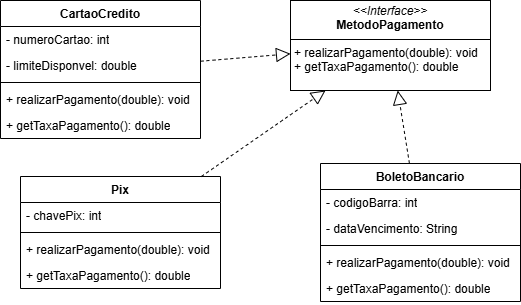

The diagram above was exported from draw.io. Its source (the exported page's mxGraphModel, read from the mxfile embedded in the PNG):
<mxGraphModel dx="1275" dy="536" grid="1" gridSize="10" guides="1" tooltips="1" connect="1" arrows="1" fold="1" page="1" pageScale="1" pageWidth="827" pageHeight="1169" math="0" shadow="0">
  <root>
    <mxCell id="0" />
    <mxCell id="1" parent="0" />
    <mxCell id="s9OtksDD3tiYaetTUndt-1" value="&lt;p style=&quot;margin:0px;margin-top:4px;text-align:center;&quot;&gt;&lt;i&gt;&amp;lt;&amp;lt;Interface&amp;gt;&amp;gt;&lt;/i&gt;&lt;br&gt;&lt;b&gt;MetodoPagamento&lt;/b&gt;&lt;/p&gt;&lt;hr size=&quot;1&quot; style=&quot;border-style:solid;&quot;&gt;&lt;p style=&quot;margin:0px;margin-left:4px;&quot;&gt;+ realizarPagamento(double): void&lt;br&gt;+ getTaxaPagamento(): double&lt;/p&gt;" style="verticalAlign=top;align=left;overflow=fill;html=1;whiteSpace=wrap;" vertex="1" parent="1">
      <mxGeometry x="360" y="44" width="200" height="90" as="geometry" />
    </mxCell>
    <mxCell id="s9OtksDD3tiYaetTUndt-2" value="CartaoCredito" style="swimlane;fontStyle=1;align=center;verticalAlign=top;childLayout=stackLayout;horizontal=1;startSize=26;horizontalStack=0;resizeParent=1;resizeParentMax=0;resizeLast=0;collapsible=1;marginBottom=0;whiteSpace=wrap;html=1;" vertex="1" parent="1">
      <mxGeometry x="70" y="44" width="200" height="138" as="geometry" />
    </mxCell>
    <mxCell id="s9OtksDD3tiYaetTUndt-3" value="- numeroCartao: int" style="text;strokeColor=none;fillColor=none;align=left;verticalAlign=top;spacingLeft=4;spacingRight=4;overflow=hidden;rotatable=0;points=[[0,0.5],[1,0.5]];portConstraint=eastwest;whiteSpace=wrap;html=1;" vertex="1" parent="s9OtksDD3tiYaetTUndt-2">
      <mxGeometry y="26" width="200" height="26" as="geometry" />
    </mxCell>
    <mxCell id="s9OtksDD3tiYaetTUndt-6" value="- limiteDisponvel: double" style="text;strokeColor=none;fillColor=none;align=left;verticalAlign=top;spacingLeft=4;spacingRight=4;overflow=hidden;rotatable=0;points=[[0,0.5],[1,0.5]];portConstraint=eastwest;whiteSpace=wrap;html=1;" vertex="1" parent="s9OtksDD3tiYaetTUndt-2">
      <mxGeometry y="52" width="200" height="26" as="geometry" />
    </mxCell>
    <mxCell id="s9OtksDD3tiYaetTUndt-4" value="" style="line;strokeWidth=1;fillColor=none;align=left;verticalAlign=middle;spacingTop=-1;spacingLeft=3;spacingRight=3;rotatable=0;labelPosition=right;points=[];portConstraint=eastwest;strokeColor=inherit;" vertex="1" parent="s9OtksDD3tiYaetTUndt-2">
      <mxGeometry y="78" width="200" height="8" as="geometry" />
    </mxCell>
    <mxCell id="s9OtksDD3tiYaetTUndt-5" value="+ realizarPagamento(double): void" style="text;strokeColor=none;fillColor=none;align=left;verticalAlign=top;spacingLeft=4;spacingRight=4;overflow=hidden;rotatable=0;points=[[0,0.5],[1,0.5]];portConstraint=eastwest;whiteSpace=wrap;html=1;" vertex="1" parent="s9OtksDD3tiYaetTUndt-2">
      <mxGeometry y="86" width="200" height="26" as="geometry" />
    </mxCell>
    <mxCell id="s9OtksDD3tiYaetTUndt-7" value="+ getTaxaPagamento(): double" style="text;strokeColor=none;fillColor=none;align=left;verticalAlign=top;spacingLeft=4;spacingRight=4;overflow=hidden;rotatable=0;points=[[0,0.5],[1,0.5]];portConstraint=eastwest;whiteSpace=wrap;html=1;" vertex="1" parent="s9OtksDD3tiYaetTUndt-2">
      <mxGeometry y="112" width="200" height="26" as="geometry" />
    </mxCell>
    <mxCell id="s9OtksDD3tiYaetTUndt-8" value="Pix" style="swimlane;fontStyle=1;align=center;verticalAlign=top;childLayout=stackLayout;horizontal=1;startSize=26;horizontalStack=0;resizeParent=1;resizeParentMax=0;resizeLast=0;collapsible=1;marginBottom=0;whiteSpace=wrap;html=1;" vertex="1" parent="1">
      <mxGeometry x="90" y="220" width="200" height="112" as="geometry" />
    </mxCell>
    <mxCell id="s9OtksDD3tiYaetTUndt-9" value="- chavePix: int" style="text;strokeColor=none;fillColor=none;align=left;verticalAlign=top;spacingLeft=4;spacingRight=4;overflow=hidden;rotatable=0;points=[[0,0.5],[1,0.5]];portConstraint=eastwest;whiteSpace=wrap;html=1;" vertex="1" parent="s9OtksDD3tiYaetTUndt-8">
      <mxGeometry y="26" width="200" height="26" as="geometry" />
    </mxCell>
    <mxCell id="s9OtksDD3tiYaetTUndt-10" value="" style="line;strokeWidth=1;fillColor=none;align=left;verticalAlign=middle;spacingTop=-1;spacingLeft=3;spacingRight=3;rotatable=0;labelPosition=right;points=[];portConstraint=eastwest;strokeColor=inherit;" vertex="1" parent="s9OtksDD3tiYaetTUndt-8">
      <mxGeometry y="52" width="200" height="8" as="geometry" />
    </mxCell>
    <mxCell id="s9OtksDD3tiYaetTUndt-17" value="+ realizarPagamento(double): void" style="text;strokeColor=none;fillColor=none;align=left;verticalAlign=top;spacingLeft=4;spacingRight=4;overflow=hidden;rotatable=0;points=[[0,0.5],[1,0.5]];portConstraint=eastwest;whiteSpace=wrap;html=1;" vertex="1" parent="s9OtksDD3tiYaetTUndt-8">
      <mxGeometry y="60" width="200" height="26" as="geometry" />
    </mxCell>
    <mxCell id="s9OtksDD3tiYaetTUndt-19" value="+ getTaxaPagamento(): double" style="text;strokeColor=none;fillColor=none;align=left;verticalAlign=top;spacingLeft=4;spacingRight=4;overflow=hidden;rotatable=0;points=[[0,0.5],[1,0.5]];portConstraint=eastwest;whiteSpace=wrap;html=1;" vertex="1" parent="s9OtksDD3tiYaetTUndt-8">
      <mxGeometry y="86" width="200" height="26" as="geometry" />
    </mxCell>
    <mxCell id="s9OtksDD3tiYaetTUndt-12" value="BoletoBancario" style="swimlane;fontStyle=1;align=center;verticalAlign=top;childLayout=stackLayout;horizontal=1;startSize=26;horizontalStack=0;resizeParent=1;resizeParentMax=0;resizeLast=0;collapsible=1;marginBottom=0;whiteSpace=wrap;html=1;" vertex="1" parent="1">
      <mxGeometry x="390" y="207" width="200" height="138" as="geometry" />
    </mxCell>
    <mxCell id="s9OtksDD3tiYaetTUndt-13" value="- codigoBarra: int" style="text;strokeColor=none;fillColor=none;align=left;verticalAlign=top;spacingLeft=4;spacingRight=4;overflow=hidden;rotatable=0;points=[[0,0.5],[1,0.5]];portConstraint=eastwest;whiteSpace=wrap;html=1;" vertex="1" parent="s9OtksDD3tiYaetTUndt-12">
      <mxGeometry y="26" width="200" height="26" as="geometry" />
    </mxCell>
    <mxCell id="s9OtksDD3tiYaetTUndt-16" value="- dataVencimento: String" style="text;strokeColor=none;fillColor=none;align=left;verticalAlign=top;spacingLeft=4;spacingRight=4;overflow=hidden;rotatable=0;points=[[0,0.5],[1,0.5]];portConstraint=eastwest;whiteSpace=wrap;html=1;" vertex="1" parent="s9OtksDD3tiYaetTUndt-12">
      <mxGeometry y="52" width="200" height="26" as="geometry" />
    </mxCell>
    <mxCell id="s9OtksDD3tiYaetTUndt-14" value="" style="line;strokeWidth=1;fillColor=none;align=left;verticalAlign=middle;spacingTop=-1;spacingLeft=3;spacingRight=3;rotatable=0;labelPosition=right;points=[];portConstraint=eastwest;strokeColor=inherit;" vertex="1" parent="s9OtksDD3tiYaetTUndt-12">
      <mxGeometry y="78" width="200" height="8" as="geometry" />
    </mxCell>
    <mxCell id="s9OtksDD3tiYaetTUndt-18" value="+ realizarPagamento(double): void" style="text;strokeColor=none;fillColor=none;align=left;verticalAlign=top;spacingLeft=4;spacingRight=4;overflow=hidden;rotatable=0;points=[[0,0.5],[1,0.5]];portConstraint=eastwest;whiteSpace=wrap;html=1;" vertex="1" parent="s9OtksDD3tiYaetTUndt-12">
      <mxGeometry y="86" width="200" height="26" as="geometry" />
    </mxCell>
    <mxCell id="s9OtksDD3tiYaetTUndt-20" value="+ getTaxaPagamento(): double" style="text;strokeColor=none;fillColor=none;align=left;verticalAlign=top;spacingLeft=4;spacingRight=4;overflow=hidden;rotatable=0;points=[[0,0.5],[1,0.5]];portConstraint=eastwest;whiteSpace=wrap;html=1;" vertex="1" parent="s9OtksDD3tiYaetTUndt-12">
      <mxGeometry y="112" width="200" height="26" as="geometry" />
    </mxCell>
    <mxCell id="s9OtksDD3tiYaetTUndt-21" value="" style="endArrow=block;dashed=1;endFill=0;endSize=12;html=1;rounded=0;" edge="1" parent="1" source="s9OtksDD3tiYaetTUndt-2" target="s9OtksDD3tiYaetTUndt-1">
      <mxGeometry width="160" relative="1" as="geometry">
        <mxPoint x="330" y="180" as="sourcePoint" />
        <mxPoint x="490" y="180" as="targetPoint" />
      </mxGeometry>
    </mxCell>
    <mxCell id="s9OtksDD3tiYaetTUndt-23" value="" style="endArrow=block;dashed=1;endFill=0;endSize=12;html=1;rounded=0;" edge="1" parent="1" source="s9OtksDD3tiYaetTUndt-8" target="s9OtksDD3tiYaetTUndt-1">
      <mxGeometry width="160" relative="1" as="geometry">
        <mxPoint x="280" y="115" as="sourcePoint" />
        <mxPoint x="370" y="107" as="targetPoint" />
      </mxGeometry>
    </mxCell>
    <mxCell id="s9OtksDD3tiYaetTUndt-24" value="" style="endArrow=block;dashed=1;endFill=0;endSize=12;html=1;rounded=0;" edge="1" parent="1" source="s9OtksDD3tiYaetTUndt-12" target="s9OtksDD3tiYaetTUndt-1">
      <mxGeometry width="160" relative="1" as="geometry">
        <mxPoint x="290" y="125" as="sourcePoint" />
        <mxPoint x="380" y="117" as="targetPoint" />
      </mxGeometry>
    </mxCell>
  </root>
</mxGraphModel>